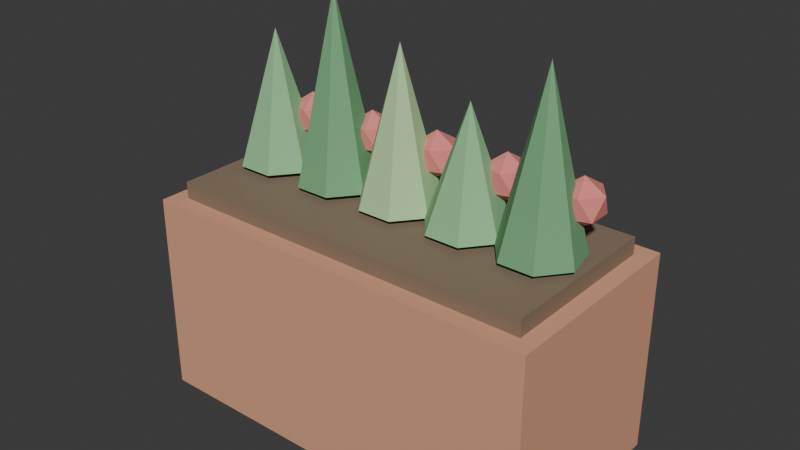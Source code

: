 # Source: PLA_PIMENTA_v01.blend  (saved by Blender 4.2.66; exported with 4.5.12 LTS)
import bpy
from mathutils import Matrix  # noqa: F401  (used for matrix-valued properties, if any)

bpy.ops.wm.read_factory_settings(use_empty=True)
scene = bpy.context.scene
scene.name = 'Scene'

# ---- collections
col_collection = bpy.data.collections.new('Collection'); scene.collection.children.link(col_collection)

# ---- materials (node trees are filled in below, after node groups)
mat_polyroom_pbr = bpy.data.materials.new('Polyroom_PBR')

# ---- material node trees
mat_polyroom_pbr.use_nodes = True; mat_polyroom_pbr.node_tree.nodes.clear()
_N = mat_polyroom_pbr.node_tree.nodes; _L = mat_polyroom_pbr.node_tree.links
n0 = _N.new('ShaderNodeOutputMaterial'); n0.name = 'Material Output'; n0.location = (400, 0)
n1 = _N.new('ShaderNodeBsdfPrincipled'); n1.name = 'Principled BSDF'; n1.location = (100, 0)
n1.inputs[2].default_value = 0.8
n2 = _N.new('ShaderNodeVertexColor'); n2.name = 'Color Attribute'; n2.location = (-100, 0)
n2.layer_name = 'Color'
_L.new(n2.outputs[0], n1.inputs[0])
_L.new(n1.outputs[0], n0.inputs[0])
n0.is_active_output = True

# ---- world
world_world = bpy.data.worlds.new('World'); scene.world = world_world
world_world.use_nodes = True; world_world.node_tree.nodes.clear()
_N = world_world.node_tree.nodes; _L = world_world.node_tree.links
n0 = _N.new('ShaderNodeOutputWorld'); n0.name = 'World Output'; n0.location = (300, 300)
n1 = _N.new('ShaderNodeBackground'); n1.name = 'Background'; n1.location = (10, 300)
n1.inputs[0].default_value = (0.05088, 0.05088, 0.05088, 1.0)
_L.new(n1.outputs[0], n0.inputs[0])
n0.is_active_output = True
world_world.color = (0.05088, 0.05088, 0.05088)
world_world.sun_shadow_jitter_overblur = 0.0

# ---- meshes
me_pla_pimenta_v01 = bpy.data.meshes.new('PLA_PIMENTA_v01')
me_pla_pimenta_v01.from_pydata([(-0.18, -0.09, 0.0), (-0.18, -0.09, 0.18), (-0.18, 0.09, 0.0), (-0.18, 0.09, 0.18), (0.18, -0.09, 0.0), (0.18, -0.09, 0.18), (0.18, 0.09, 0.0), (0.18, 0.09, 0.18), (-0.1656, -0.075, 0.175), (-0.1656, -0.075, 0.195), (-0.1656, 0.075, 0.175), (-0.1656, 0.075, 0.195), (0.1656, -0.075, 0.175), (0.1656, -0.075, 0.195), (0.1656, 0.075, 0.175), (0.1656, 0.075, 0.195), (-0.13, 0.035, 0.2), (-0.1026, 0.02182, 0.2), (-0.09588, -0.007788, 0.2), (-0.1148, -0.03153, 0.2), (-0.1452, -0.03153, 0.2), (-0.1641, -0.007788, 0.2), (-0.1574, 0.02182, 0.2), (-0.13, 0.0, 0.315), (-0.11, 0.02, 0.22), (-0.09553, 0.009486, 0.2311), (-0.1155, 0.002987, 0.2311), (-0.1279, 0.02, 0.2311), (-0.1155, 0.03701, 0.2311), (-0.09553, 0.03051, 0.2311), (-0.1045, 0.002987, 0.2489), (-0.1245, 0.009486, 0.2489), (-0.1245, 0.03051, 0.2489), (-0.1045, 0.03701, 0.2489), (-0.09211, 0.02, 0.2489), (-0.11, 0.02, 0.26), (-0.065, 0.035, 0.2), (-0.03764, 0.02182, 0.2), (-0.03088, -0.007788, 0.2), (-0.04981, -0.03153, 0.2), (-0.08019, -0.03153, 0.2), (-0.09912, -0.007788, 0.2), (-0.09236, 0.02182, 0.2), (-0.065, 0.0, 0.36), (-0.045, 0.02, 0.22), (-0.03053, 0.009486, 0.2311), (-0.05053, 0.002987, 0.2311), (-0.06289, 0.02, 0.2311), (-0.05053, 0.03701, 0.2311), (-0.03053, 0.03051, 0.2311), (-0.03947, 0.002987, 0.2489), (-0.05947, 0.009486, 0.2489), (-0.05947, 0.03051, 0.2489), (-0.03947, 0.03701, 0.2489), (-0.02711, 0.02, 0.2489), (-0.045, 0.02, 0.26), (0.0, 0.035, 0.2), (0.02736, 0.02182, 0.2), (0.03412, -0.007788, 0.2), (0.01519, -0.03153, 0.2), (-0.01519, -0.03153, 0.2), (-0.03412, -0.007788, 0.2), (-0.02736, 0.02182, 0.2), (0.0, 0.0, 0.33), (0.02, 0.02, 0.22), (0.03447, 0.009486, 0.2311), (0.01447, 0.002987, 0.2311), (0.002112, 0.02, 0.2311), (0.01447, 0.03701, 0.2311), (0.03447, 0.03051, 0.2311), (0.02553, 0.002987, 0.2489), (0.005528, 0.009486, 0.2489), (0.005528, 0.03051, 0.2489), (0.02553, 0.03701, 0.2489), (0.03789, 0.02, 0.2489), (0.02, 0.02, 0.26), (0.065, 0.035, 0.2), (0.09236, 0.02182, 0.2), (0.09912, -0.007788, 0.2), (0.08019, -0.03153, 0.2), (0.04981, -0.03153, 0.2), (0.03088, -0.007788, 0.2), (0.03764, 0.02182, 0.2), (0.065, 0.0, 0.3), (0.085, 0.02, 0.22), (0.09947, 0.009486, 0.2311), (0.07947, 0.002987, 0.2311), (0.06711, 0.02, 0.2311), (0.07947, 0.03701, 0.2311), (0.09947, 0.03051, 0.2311), (0.09053, 0.002987, 0.2489), (0.07053, 0.009486, 0.2489), (0.07053, 0.03051, 0.2489), (0.09053, 0.03701, 0.2489), (0.1029, 0.02, 0.2489), (0.085, 0.02, 0.26), (0.13, 0.035, 0.2), (0.1574, 0.02182, 0.2), (0.1641, -0.007788, 0.2), (0.1452, -0.03153, 0.2), (0.1148, -0.03153, 0.2), (0.09588, -0.007788, 0.2), (0.1026, 0.02182, 0.2), (0.13, 0.0, 0.345), (0.15, 0.02, 0.22), (0.1645, 0.009486, 0.2311), (0.1445, 0.002987, 0.2311), (0.1321, 0.02, 0.2311), (0.1445, 0.03701, 0.2311), (0.1645, 0.03051, 0.2311), (0.1555, 0.002987, 0.2489), (0.1355, 0.009486, 0.2489), (0.1355, 0.03051, 0.2489), (0.1555, 0.03701, 0.2489), (0.1679, 0.02, 0.2489), (0.15, 0.02, 0.26)], [], [(0, 1, 3, 2), (2, 3, 7, 6), (6, 7, 5, 4), (4, 5, 1, 0), (2, 6, 4, 0), (7, 3, 1, 5), (8, 9, 11, 10), (10, 11, 15, 14), (14, 15, 13, 12), (12, 13, 9, 8), (10, 14, 12, 8), (15, 11, 9, 13), (16, 23, 17), (17, 23, 18), (18, 23, 19), (19, 23, 20), (20, 23, 21), (16, 17, 18, 19, 20, 21, 22), (21, 23, 22), (22, 23, 16), (24, 25, 26), (25, 24, 29), (24, 26, 27), (24, 27, 28), (24, 28, 29), (25, 29, 34), (26, 25, 30), (27, 26, 31), (28, 27, 32), (29, 28, 33), (25, 34, 30), (26, 30, 31), (27, 31, 32), (28, 32, 33), (29, 33, 34), (30, 34, 35), (31, 30, 35), (32, 31, 35), (33, 32, 35), (34, 33, 35), (36, 43, 37), (37, 43, 38), (38, 43, 39), (39, 43, 40), (40, 43, 41), (36, 37, 38, 39, 40, 41, 42), (41, 43, 42), (42, 43, 36), (44, 45, 46), (45, 44, 49), (44, 46, 47), (44, 47, 48), (44, 48, 49), (45, 49, 54), (46, 45, 50), (47, 46, 51), (48, 47, 52), (49, 48, 53), (45, 54, 50), (46, 50, 51), (47, 51, 52), (48, 52, 53), (49, 53, 54), (50, 54, 55), (51, 50, 55), (52, 51, 55), (53, 52, 55), (54, 53, 55), (56, 63, 57), (57, 63, 58), (58, 63, 59), (59, 63, 60), (60, 63, 61), (56, 57, 58, 59, 60, 61, 62), (61, 63, 62), (62, 63, 56), (64, 65, 66), (65, 64, 69), (64, 66, 67), (64, 67, 68), (64, 68, 69), (65, 69, 74), (66, 65, 70), (67, 66, 71), (68, 67, 72), (69, 68, 73), (65, 74, 70), (66, 70, 71), (67, 71, 72), (68, 72, 73), (69, 73, 74), (70, 74, 75), (71, 70, 75), (72, 71, 75), (73, 72, 75), (74, 73, 75), (76, 83, 77), (77, 83, 78), (78, 83, 79), (79, 83, 80), (80, 83, 81), (76, 77, 78, 79, 80, 81, 82), (81, 83, 82), (82, 83, 76), (84, 85, 86), (85, 84, 89), (84, 86, 87), (84, 87, 88), (84, 88, 89), (85, 89, 94), (86, 85, 90), (87, 86, 91), (88, 87, 92), (89, 88, 93), (85, 94, 90), (86, 90, 91), (87, 91, 92), (88, 92, 93), (89, 93, 94), (90, 94, 95), (91, 90, 95), (92, 91, 95), (93, 92, 95), (94, 93, 95), (96, 103, 97), (97, 103, 98), (98, 103, 99), (99, 103, 100), (100, 103, 101), (96, 97, 98, 99, 100, 101, 102), (101, 103, 102), (102, 103, 96), (104, 105, 106), (105, 104, 109), (104, 106, 107), (104, 107, 108), (104, 108, 109), (105, 109, 114), (106, 105, 110), (107, 106, 111), (108, 107, 112), (109, 108, 113), (105, 114, 110), (106, 110, 111), (107, 111, 112), (108, 112, 113), (109, 113, 114), (110, 114, 115), (111, 110, 115), (112, 111, 115), (113, 112, 115), (114, 113, 115)])
_uv = me_pla_pimenta_v01.uv_layers.new(name='UVMap')
_uv.uv.foreach_set('vector', [0.5718, 0.6193, 0.7572, 0.6162, 0.7572, 0.804, 0.5718, 0.8071, 0.1972, 0.7843, 0.01006, 0.7843, 0.01006, 0.4072, 0.1972, 0.4072, 0.5718, 0.5961, 0.5718, 0.4076, 0.7596, 0.4072, 0.7596, 0.5957, 0.6154, 0.3871, 0.4274, 0.3871, 0.4274, 0.01006, 0.6154, 0.01006, 0.1986, 0.01006, 0.1986, 0.3871, 0.01006, 0.3871, 0.01006, 0.01006, 0.4072, 0.01006, 0.4072, 0.3871, 0.2187, 0.3871, 0.2187, 0.01006, 0.9271, 0.6166, 0.9478, 0.6162, 0.9478, 0.7727, 0.9271, 0.7731, 0.6973, 0.357, 0.6765, 0.357, 0.6765, 0.01006, 0.6973, 0.01006, 0.9401, 0.1665, 0.9191, 0.1665, 0.9191, 0.01006, 0.9401, 0.0101, 0.6564, 0.357, 0.6355, 0.357, 0.6355, 0.01006, 0.6564, 0.01006, 0.3745, 0.4072, 0.3745, 0.7542, 0.2174, 0.7542, 0.2174, 0.4072, 0.5517, 0.4072, 0.5517, 0.7542, 0.3946, 0.7542, 0.3946, 0.4072, 0.3187, 0.895, 0.2904, 0.7743, 0.3462, 0.8868, 0.4397, 0.8971, 0.4397, 0.7743, 0.4708, 0.892, 0.4708, 0.892, 0.4397, 0.7743, 0.4934, 0.8877, 0.155, 0.927, 0.1709, 0.8044, 0.1868, 0.927, 0.3663, 0.888, 0.4196, 0.7743, 0.3883, 0.8956, 0.7313, 0.8789, 0.7064, 0.8987, 0.6754, 0.8916, 0.6616, 0.863, 0.6754, 0.8343, 0.7064, 0.8272, 0.7313, 0.8471, 0.3883, 0.8956, 0.4196, 0.7743, 0.4196, 0.8999, 0.2904, 0.8999, 0.2904, 0.7743, 0.3187, 0.895, 0.6986, 0.9366, 0.6798, 0.9366, 0.6928, 0.9188, 0.6798, 0.9366, 0.6986, 0.9366, 0.6928, 0.9545, 0.6986, 0.9366, 0.6928, 0.9188, 0.7137, 0.9256, 0.6986, 0.9366, 0.7137, 0.9256, 0.7137, 0.9477, 0.6986, 0.9366, 0.7137, 0.9477, 0.6928, 0.9545, 0.1019, 0.941, 0.1019, 0.9629, 0.08326, 0.9516, 0.9881, 0.5568, 0.969, 0.5655, 0.9695, 0.5451, 0.9264, 0.8688, 0.9287, 0.8522, 0.9455, 0.8579, 0.9287, 0.8877, 0.9264, 0.8688, 0.9455, 0.8798, 0.9794, 0.09559, 0.9602, 0.08722, 0.9787, 0.07549, 0.1019, 0.941, 0.08326, 0.9516, 0.08296, 0.935, 0.9881, 0.5568, 0.9695, 0.5451, 0.9881, 0.5354, 0.9264, 0.8688, 0.9455, 0.8579, 0.9455, 0.8798, 0.9602, 0.08722, 0.9602, 0.06566, 0.9787, 0.07549, 0.1019, 0.9629, 0.08296, 0.9705, 0.08326, 0.9516, 0.7468, 0.9188, 0.7677, 0.9256, 0.7526, 0.9366, 0.7338, 0.9366, 0.7468, 0.9188, 0.7526, 0.9366, 0.7468, 0.9545, 0.7338, 0.9366, 0.7526, 0.9366, 0.7677, 0.9477, 0.7468, 0.9545, 0.7526, 0.9366, 0.7677, 0.9256, 0.7677, 0.9477, 0.7526, 0.9366, 0.7459, 0.1784, 0.7174, 0.01006, 0.7739, 0.172, 0.7773, 0.777, 0.8308, 0.6162, 0.8082, 0.7835, 0.8082, 0.7835, 0.8308, 0.6162, 0.8308, 0.7876, 0.865, 0.3713, 0.8809, 0.2017, 0.8968, 0.3713, 0.7174, 0.3637, 0.7711, 0.2017, 0.7397, 0.3703, 0.6277, 0.8916, 0.5967, 0.8987, 0.5718, 0.8789, 0.5718, 0.8471, 0.5967, 0.8272, 0.6277, 0.8343, 0.6415, 0.863, 0.7397, 0.3703, 0.7711, 0.2017, 0.7711, 0.3733, 0.7174, 0.1816, 0.7174, 0.01006, 0.7459, 0.1784, 0.9356, 0.3111, 0.9298, 0.2933, 0.9508, 0.3001, 0.9298, 0.2933, 0.9356, 0.3111, 0.9169, 0.3111, 0.9356, 0.3111, 0.9508, 0.3001, 0.9508, 0.3221, 0.9356, 0.3111, 0.9508, 0.3221, 0.9298, 0.3289, 0.9356, 0.3111, 0.9298, 0.3289, 0.9169, 0.3111, 0.5324, 0.9395, 0.5324, 0.9614, 0.5138, 0.9501, 0.9869, 0.6376, 0.9679, 0.6463, 0.9683, 0.6259, 0.9264, 0.8132, 0.9287, 0.7966, 0.9455, 0.8023, 0.9287, 0.8321, 0.9264, 0.8132, 0.9455, 0.8242, 0.9794, 0.1456, 0.9602, 0.1373, 0.9787, 0.1255, 0.5324, 0.9395, 0.5138, 0.9501, 0.5135, 0.9335, 0.9869, 0.6376, 0.9683, 0.6259, 0.9869, 0.6162, 0.9264, 0.8132, 0.9455, 0.8023, 0.9455, 0.8242, 0.9602, 0.1373, 0.9602, 0.1157, 0.9787, 0.1255, 0.5324, 0.9614, 0.5135, 0.969, 0.5138, 0.9501, 0.9508, 0.3559, 0.9508, 0.3779, 0.9356, 0.3669, 0.9298, 0.3491, 0.9508, 0.3559, 0.9356, 0.3669, 0.9169, 0.3669, 0.9298, 0.3491, 0.9356, 0.3669, 0.9298, 0.3847, 0.9169, 0.3669, 0.9356, 0.3669, 0.9508, 0.3779, 0.9298, 0.3847, 0.9356, 0.3669, 0.8786, 0.7529, 0.907, 0.6162, 0.907, 0.7571, 0.2174, 0.902, 0.2703, 0.7743, 0.2479, 0.9098, 0.2479, 0.9098, 0.2703, 0.7743, 0.2703, 0.915, 0.5135, 0.9098, 0.5451, 0.7743, 0.5451, 0.9134, 0.8561, 0.5477, 0.8561, 0.4072, 0.8793, 0.546, 0.7652, 0.8916, 0.7514, 0.863, 0.7652, 0.8343, 0.7962, 0.8272, 0.8211, 0.8471, 0.8211, 0.8789, 0.7962, 0.8987, 0.8793, 0.546, 0.8561, 0.4072, 0.9097, 0.5376, 0.8509, 0.7455, 0.907, 0.6162, 0.8786, 0.7529, 0.4584, 0.935, 0.4526, 0.9172, 0.4736, 0.924, 0.4526, 0.9172, 0.4584, 0.935, 0.4397, 0.935, 0.4584, 0.935, 0.4736, 0.924, 0.4736, 0.946, 0.4584, 0.935, 0.4736, 0.946, 0.4526, 0.9528, 0.4584, 0.935, 0.4526, 0.9528, 0.4397, 0.935, 0.2363, 0.941, 0.2363, 0.963, 0.2177, 0.9516, 0.9869, 0.738, 0.9679, 0.7467, 0.9683, 0.7263, 0.3444, 0.9366, 0.3468, 0.92, 0.3635, 0.9257, 0.3468, 0.9555, 0.3444, 0.9366, 0.3635, 0.9476, 0.9848, 0.8266, 0.9656, 0.8182, 0.9841, 0.8065, 0.2363, 0.941, 0.2177, 0.9516, 0.2174, 0.9351, 0.9869, 0.738, 0.9683, 0.7263, 0.9869, 0.7167, 0.3444, 0.9366, 0.3635, 0.9257, 0.3635, 0.9476, 0.9656, 0.8182, 0.9656, 0.7966, 0.9841, 0.8065, 0.2363, 0.963, 0.2174, 0.9706, 0.2177, 0.9516, 0.8008, 0.9188, 0.8218, 0.9256, 0.8066, 0.9366, 0.7879, 0.9366, 0.8008, 0.9188, 0.8066, 0.9366, 0.8008, 0.9545, 0.7879, 0.9366, 0.8066, 0.9366, 0.8218, 0.9477, 0.8008, 0.9545, 0.8066, 0.9366, 0.8218, 0.9256, 0.8218, 0.9477, 0.8066, 0.9366, 0.879, 0.8819, 0.8509, 0.7772, 0.9063, 0.8729, 0.08296, 0.8984, 0.1349, 0.8044, 0.1129, 0.9083, 0.1129, 0.9083, 0.1349, 0.8044, 0.1349, 0.9149, 0.9299, 0.5106, 0.9613, 0.4072, 0.9613, 0.5153, 0.01006, 0.9152, 0.01006, 0.8044, 0.0331, 0.9119, 0.8647, 0.9723, 0.8509, 0.9436, 0.8647, 0.9149, 0.8957, 0.9078, 0.9206, 0.9277, 0.9206, 0.9595, 0.8957, 0.9793, 0.0331, 0.9119, 0.01006, 0.8044, 0.06284, 0.9014, 0.8509, 0.8877, 0.8509, 0.7772, 0.879, 0.8819, 0.5906, 0.9366, 0.5718, 0.9366, 0.5848, 0.9188, 0.5718, 0.9366, 0.5906, 0.9366, 0.5848, 0.9545, 0.5906, 0.9366, 0.5848, 0.9188, 0.6057, 0.9256, 0.5906, 0.9366, 0.6057, 0.9256, 0.6057, 0.9477, 0.5906, 0.9366, 0.6057, 0.9477, 0.5848, 0.9545, 0.9791, 0.01601, 0.9791, 0.03794, 0.9605, 0.02661, 0.9899, 0.3147, 0.9709, 0.3234, 0.9713, 0.3029, 0.9407, 0.9244, 0.9431, 0.9078, 0.9598, 0.9135, 0.9431, 0.9433, 0.9407, 0.9244, 0.9598, 0.9354, 0.1742, 0.9771, 0.155, 0.9687, 0.1735, 0.957, 0.9791, 0.01601, 0.9605, 0.02661, 0.9602, 0.01006, 0.9899, 0.3147, 0.9713, 0.3029, 0.9899, 0.2933, 0.9407, 0.9244, 0.9598, 0.9135, 0.9598, 0.9354, 0.155, 0.9687, 0.155, 0.9471, 0.1735, 0.957, 0.9791, 0.03794, 0.9602, 0.04554, 0.9605, 0.02661, 0.6597, 0.9256, 0.6597, 0.9477, 0.6446, 0.9366, 0.6388, 0.9188, 0.6597, 0.9256, 0.6446, 0.9366, 0.6258, 0.9366, 0.6388, 0.9188, 0.6446, 0.9366, 0.6388, 0.9545, 0.6258, 0.9366, 0.6446, 0.9366, 0.6597, 0.9477, 0.6388, 0.9545, 0.6446, 0.9366, 0.8075, 0.5598, 0.836, 0.4072, 0.836, 0.5634, 0.794, 0.1544, 0.8473, 0.01006, 0.8248, 0.1615, 0.8248, 0.1615, 0.8473, 0.01006, 0.8473, 0.166, 0.8674, 0.1615, 0.899, 0.01006, 0.899, 0.1648, 0.7912, 0.3477, 0.8448, 0.2017, 0.8135, 0.3546, 0.9169, 0.2533, 0.9169, 0.2215, 0.9418, 0.2017, 0.9728, 0.2088, 0.9866, 0.2374, 0.9728, 0.2661, 0.9418, 0.2732, 0.8135, 0.3546, 0.8448, 0.2017, 0.8448, 0.3579, 0.7797, 0.5529, 0.836, 0.4072, 0.8075, 0.5598, 0.4044, 0.9378, 0.3986, 0.92, 0.4196, 0.9268, 0.3986, 0.92, 0.4044, 0.9378, 0.3857, 0.9378, 0.4044, 0.9378, 0.4196, 0.9268, 0.4196, 0.9488, 0.4044, 0.9378, 0.4196, 0.9488, 0.3986, 0.9557, 0.4044, 0.9378, 0.3986, 0.9557, 0.3857, 0.9378, 0.02901, 0.9413, 0.02901, 0.9632, 0.01036, 0.9519, 0.9869, 0.6878, 0.9679, 0.6965, 0.9683, 0.6761, 0.9299, 0.552, 0.9322, 0.5354, 0.9489, 0.5411, 0.9322, 0.5709, 0.9299, 0.552, 0.9489, 0.563, 0.9848, 0.8822, 0.9656, 0.8738, 0.9841, 0.8621, 0.02901, 0.9413, 0.01036, 0.9519, 0.01006, 0.9353, 0.9869, 0.6878, 0.9683, 0.6761, 0.9869, 0.6665, 0.9299, 0.552, 0.9489, 0.5411, 0.9489, 0.563, 0.9656, 0.8738, 0.9656, 0.8522, 0.9841, 0.8621, 0.02901, 0.9632, 0.01006, 0.9708, 0.01036, 0.9519, 0.3243, 0.9268, 0.3243, 0.9489, 0.3091, 0.9378, 0.3033, 0.92, 0.3243, 0.9268, 0.3091, 0.9378, 0.2904, 0.9378, 0.3033, 0.92, 0.3091, 0.9378, 0.3033, 0.9557, 0.2904, 0.9378, 0.3091, 0.9378, 0.3243, 0.9489, 0.3033, 0.9557, 0.3091, 0.9378])
_ca = me_pla_pimenta_v01.color_attributes.new('Color', 'FLOAT_COLOR', 'POINT')
_ca.data.foreach_set('color', [0.72, 0.36, 0.22, 1.0, 0.72, 0.36, 0.22, 1.0, 0.72, 0.36, 0.22, 1.0, 0.72, 0.36, 0.22, 1.0, 0.72, 0.36, 0.22, 1.0, 0.72, 0.36, 0.22, 1.0, 0.72, 0.36, 0.22, 1.0, 0.72, 0.36, 0.22, 1.0, 0.25, 0.18, 0.12, 1.0, 0.25, 0.18, 0.12, 1.0, 0.25, 0.18, 0.12, 1.0, 0.25, 0.18, 0.12, 1.0, 0.25, 0.18, 0.12, 1.0, 0.25, 0.18, 0.12, 1.0, 0.25, 0.18, 0.12, 1.0, 0.25, 0.18, 0.12, 1.0, 0.28, 0.56, 0.28, 1.0, 0.28, 0.56, 0.28, 1.0, 0.28, 0.56, 0.28, 1.0, 0.28, 0.56, 0.28, 1.0, 0.28, 0.56, 0.28, 1.0, 0.28, 0.56, 0.28, 1.0, 0.28, 0.56, 0.28, 1.0, 0.28, 0.56, 0.28, 1.0, 0.8, 0.25, 0.22, 1.0, 0.8, 0.25, 0.22, 1.0, 0.8, 0.25, 0.22, 1.0, 0.8, 0.25, 0.22, 1.0, 0.8, 0.25, 0.22, 1.0, 0.8, 0.25, 0.22, 1.0, 0.8, 0.25, 0.22, 1.0, 0.8, 0.25, 0.22, 1.0, 0.8, 0.25, 0.22, 1.0, 0.8, 0.25, 0.22, 1.0, 0.8, 0.25, 0.22, 1.0, 0.8, 0.25, 0.22, 1.0, 0.18, 0.42, 0.2, 1.0, 0.18, 0.42, 0.2, 1.0, 0.18, 0.42, 0.2, 1.0, 0.18, 0.42, 0.2, 1.0, 0.18, 0.42, 0.2, 1.0, 0.18, 0.42, 0.2, 1.0, 0.18, 0.42, 0.2, 1.0, 0.18, 0.42, 0.2, 1.0, 0.8, 0.25, 0.22, 1.0, 0.8, 0.25, 0.22, 1.0, 0.8, 0.25, 0.22, 1.0, 0.8, 0.25, 0.22, 1.0, 0.8, 0.25, 0.22, 1.0, 0.8, 0.25, 0.22, 1.0, 0.8, 0.25, 0.22, 1.0, 0.8, 0.25, 0.22, 1.0, 0.8, 0.25, 0.22, 1.0, 0.8, 0.25, 0.22, 1.0, 0.8, 0.25, 0.22, 1.0, 0.8, 0.25, 0.22, 1.0, 0.45, 0.7, 0.35, 1.0, 0.45, 0.7, 0.35, 1.0, 0.45, 0.7, 0.35, 1.0, 0.45, 0.7, 0.35, 1.0, 0.45, 0.7, 0.35, 1.0, 0.45, 0.7, 0.35, 1.0, 0.45, 0.7, 0.35, 1.0, 0.45, 0.7, 0.35, 1.0, 0.8, 0.25, 0.22, 1.0, 0.8, 0.25, 0.22, 1.0, 0.8, 0.25, 0.22, 1.0, 0.8, 0.25, 0.22, 1.0, 0.8, 0.25, 0.22, 1.0, 0.8, 0.25, 0.22, 1.0, 0.8, 0.25, 0.22, 1.0, 0.8, 0.25, 0.22, 1.0, 0.8, 0.25, 0.22, 1.0, 0.8, 0.25, 0.22, 1.0, 0.8, 0.25, 0.22, 1.0, 0.8, 0.25, 0.22, 1.0, 0.28, 0.56, 0.28, 1.0, 0.28, 0.56, 0.28, 1.0, 0.28, 0.56, 0.28, 1.0, 0.28, 0.56, 0.28, 1.0, 0.28, 0.56, 0.28, 1.0, 0.28, 0.56, 0.28, 1.0, 0.28, 0.56, 0.28, 1.0, 0.28, 0.56, 0.28, 1.0, 0.8, 0.25, 0.22, 1.0, 0.8, 0.25, 0.22, 1.0, 0.8, 0.25, 0.22, 1.0, 0.8, 0.25, 0.22, 1.0, 0.8, 0.25, 0.22, 1.0, 0.8, 0.25, 0.22, 1.0, 0.8, 0.25, 0.22, 1.0, 0.8, 0.25, 0.22, 1.0, 0.8, 0.25, 0.22, 1.0, 0.8, 0.25, 0.22, 1.0, 0.8, 0.25, 0.22, 1.0, 0.8, 0.25, 0.22, 1.0, 0.18, 0.42, 0.2, 1.0, 0.18, 0.42, 0.2, 1.0, 0.18, 0.42, 0.2, 1.0, 0.18, 0.42, 0.2, 1.0, 0.18, 0.42, 0.2, 1.0, 0.18, 0.42, 0.2, 1.0, 0.18, 0.42, 0.2, 1.0, 0.18, 0.42, 0.2, 1.0, 0.8, 0.25, 0.22, 1.0, 0.8, 0.25, 0.22, 1.0, 0.8, 0.25, 0.22, 1.0, 0.8, 0.25, 0.22, 1.0, 0.8, 0.25, 0.22, 1.0, 0.8, 0.25, 0.22, 1.0, 0.8, 0.25, 0.22, 1.0, 0.8, 0.25, 0.22, 1.0, 0.8, 0.25, 0.22, 1.0, 0.8, 0.25, 0.22, 1.0, 0.8, 0.25, 0.22, 1.0, 0.8, 0.25, 0.22, 1.0])
me_pla_pimenta_v01.materials.append(mat_polyroom_pbr)
me_pla_pimenta_v01.update()

# ---- objects
ob_pla_pimenta_v01 = bpy.data.objects.new('PLA_PIMENTA_v01', me_pla_pimenta_v01)

# ---- transforms, parenting, visibility, modifiers, constraints
ob_pla_pimenta_v01.location = (0.0, 0.0, 0.0)

# ---- collection membership
col_collection.objects.link(ob_pla_pimenta_v01)

# ---- scene / render settings (as saved in the file)
scene.frame_start = 1; scene.frame_end = 250; scene.frame_set(1)
scene.render.engine = 'BLENDER_EEVEE_NEXT'
bpy.context.view_layer.update()

# ---- added for rendering (the .blend has no active camera and no usable light): camera, sun
cam_auto = bpy.data.cameras.new('AutoCamera')
cam_auto.lens = 50.0
cam_auto.sensor_width = 36.0
cam_auto.clip_end = 1000.0
ob_auto_camera = bpy.data.objects.new('AutoCamera', cam_auto)
scene.collection.objects.link(ob_auto_camera)
ob_auto_camera.location = (0.499621, -0.599546, 0.579697)
ob_auto_camera.rotation_euler = (1.09748, -7.21219e-08, 0.694738)
scene.camera = ob_auto_camera
light_auto_sun = bpy.data.lights.new('AutoSun', 'SUN')
light_auto_sun.energy = 3.0
light_auto_sun.angle = 0.0523599
ob_auto_sun = bpy.data.objects.new('AutoSun', light_auto_sun)
scene.collection.objects.link(ob_auto_sun)
ob_auto_sun.rotation_euler = (0.872665, 0.174533, 0.523599)
bpy.context.view_layer.update()
